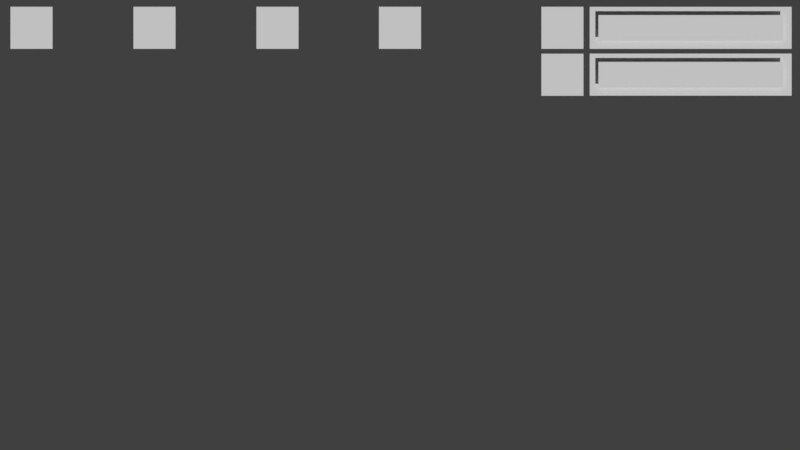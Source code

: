 # Source: ScnHud.blend  (saved by Blender 2.79.0; exported with 4.5.12 LTS)
import bpy
from mathutils import Matrix  # noqa: F401  (used for matrix-valued properties, if any)

bpy.ops.wm.read_factory_settings(use_empty=True)
scene = bpy.context.scene
scene.name = 'ScnHud'

# ---- collections
col_collection_1 = bpy.data.collections.new('Collection 1'); scene.collection.children.link(col_collection_1)
col_guitext = bpy.data.collections.new('GuiText')  # instanced only; not linked into the scene
col_guibutton = bpy.data.collections.new('GuiButton')  # instanced only; not linked into the scene

# ---- materials (node trees are filled in below, after node groups)
mat_iconstatus = bpy.data.materials.new('IconStatus')
mat_iconstatus.alpha_threshold = 0.0
mat_iconstatus.use_transparent_shadow = False
mat_iconstatus.roughness = 0.5
mat_iconstatus.specular_intensity = 0.0
mat_solidcolor = bpy.data.materials.new('SolidColor')
mat_solidcolor.alpha_threshold = 0.0
mat_solidcolor.use_transparent_shadow = False
mat_solidcolor.roughness = 0.5
mat_solidcolor.specular_intensity = 0.0
mat_iconportraits = bpy.data.materials.new('IconPortraits')
mat_iconportraits.alpha_threshold = 0.0
mat_iconportraits.use_transparent_shadow = False
mat_iconportraits.roughness = 0.5
mat_iconportraits.specular_intensity = 0.0

# ---- material node trees

# ---- world
world_world = bpy.data.worlds.new('World'); scene.world = world_world
world_world.color = (0.05088, 0.05088, 0.05088)
world_world.use_sun_shadow = False
world_world.sun_shadow_jitter_overblur = 0.0
world_world.cycles.sampling_method = 'MANUAL'

# ---- cameras
cam_camera = bpy.data.cameras.new('Camera')
cam_camera.type = 'ORTHO'
cam_camera.clip_end = 100.0
cam_camera.lens = 55.0
cam_camera.sensor_width = 32.0
cam_camera.sensor_height = 18.0
cam_camera.ortho_scale = 19.7
cam_camera.display_size = 2.0
cam_camera.dof.focus_distance = 0.0
cam_camera.dof.aperture_fstop = 128.0
cam_camera.dof.aperture_blades = 6

# ---- meshes
me_statusammo = bpy.data.meshes.new('StatusAmmo')
me_statusammo.from_pydata([(-0.5157, -0.5157, 0.0), (0.5157, -0.5157, 0.0), (-0.5157, 0.5157, 0.0), (0.5157, 0.5157, 0.0)], [], [(0, 1, 3, 2)])
_uv = me_statusammo.uv_layers.new(name='UVMap')
_uv.uv.foreach_set('vector', [0.2519, 0.0, 0.5019, 0.0, 0.5019, 1.0, 0.2519, 1.0])
me_statusammo.materials.append(mat_iconstatus)
me_statusammo.use_remesh_preserve_volume = False
me_statusammo.use_remesh_preserve_attributes = False
me_statusammo.use_mirror_vertex_groups = False
me_statusammo.update()
me_statusfuel = bpy.data.meshes.new('StatusFuel')
me_statusfuel.from_pydata([(-0.5157, -0.5157, 0.0), (0.5157, -0.5157, 0.0), (-0.5157, 0.5157, 0.0), (0.5157, 0.5157, 0.0)], [], [(0, 1, 3, 2)])
_uv = me_statusfuel.uv_layers.new(name='UVMap')
_uv.uv.foreach_set('vector', [0.5009, 0.0, 0.7509, 0.0, 0.7509, 1.0, 0.5009, 1.0])
me_statusfuel.materials.append(mat_iconstatus)
me_statusfuel.use_remesh_preserve_volume = False
me_statusfuel.use_remesh_preserve_attributes = False
me_statusfuel.use_mirror_vertex_groups = False
me_statusfuel.update()
me_statusbar = bpy.data.meshes.new('StatusBar')
me_statusbar.from_pydata([(1.192e-07, -0.3179, 0.0), (4.553, -0.3179, 0.0), (1.192e-07, 0.3179, 0.0), (4.553, 0.3179, 0.0)], [], [(0, 1, 3, 2)])
me_statusbar.materials.append(mat_solidcolor)
me_statusbar.use_remesh_preserve_volume = False
me_statusbar.use_remesh_preserve_attributes = False
me_statusbar.use_mirror_vertex_groups = False
me_statusbar.update()
me_statusbarframe = bpy.data.meshes.new('StatusBarFrame')
me_statusbarframe.from_pydata([(2.98e-08, -0.5157, 0.0), (4.949, -0.5157, 0.0), (2.98e-08, 0.5157, 0.0), (4.949, 0.5157, 0.0), (0.3438, -0.5157, 0.0), (4.605, -0.5157, 0.0), (4.605, 0.5157, 0.0), (0.3438, 0.5157, 0.0)], [], [(5, 1, 3, 6), (0, 4, 7, 2), (4, 5, 6, 7)])
_uv = me_statusbarframe.uv_layers.new(name='UVMap')
_uv.uv.foreach_set('vector', [0.9158, 0.0, 0.9991, 0.0, 0.9991, 1.0, 0.9158, 1.0, 0.7491, 0.0, 0.8324, 0.0, 0.8324, 1.0, 0.7491, 1.0, 0.8324, 0.0, 0.9158, 0.0, 0.9158, 1.0, 0.8324, 1.0])
me_statusbarframe.materials.append(mat_iconstatus)
me_statusbarframe.use_remesh_preserve_volume = False
me_statusbarframe.use_remesh_preserve_attributes = False
me_statusbarframe.use_mirror_vertex_groups = False
me_statusbarframe.update()
me_statuslife = bpy.data.meshes.new('StatusLife')
me_statuslife.from_pydata([(-0.5157, -0.5157, 0.0), (0.5157, -0.5157, 0.0), (-0.5157, 0.5157, 0.0), (0.5157, 0.5157, 0.0)], [], [(0, 1, 3, 2)])
_uv = me_statuslife.uv_layers.new(name='UVMap')
_uv.uv.foreach_set('vector', [0.002272, 0.0, 0.2523, 0.0, 0.2523, 1.0, 0.002272, 1.0])
me_statuslife.materials.append(mat_iconstatus)
me_statuslife.use_remesh_preserve_volume = False
me_statuslife.use_remesh_preserve_attributes = False
me_statuslife.use_mirror_vertex_groups = False
me_statuslife.update()
me_menuframe = bpy.data.meshes.new('MenuFrame')
me_menuframe.from_pydata([(-10.09, -5.684, 0.0), (10.09, -5.684, 0.0), (-10.09, 5.684, 0.0), (10.09, 5.684, 0.0)], [], [(1, 2, 0), (1, 3, 2)])
me_menuframe.use_remesh_preserve_volume = False
me_menuframe.use_remesh_preserve_attributes = False
me_menuframe.use_mirror_vertex_groups = False
me_menuframe.update()
me_portraitenemy = bpy.data.meshes.new('PortraitEnemy')
me_portraitenemy.from_pydata([(-0.5157, -0.5157, 0.0), (0.5157, -0.5157, 0.0), (-0.5157, 0.5157, 0.0), (0.5157, 0.5157, 0.0)], [], [(0, 1, 3, 2)])
_uv = me_portraitenemy.uv_layers.new(name='UVMap')
_uv.uv.foreach_set('vector', [0.6672, 0.01712, 0.9921, 0.01712, 0.9921, 0.991, 0.6672, 0.991])
me_portraitenemy.materials.append(mat_iconportraits)
me_portraitenemy.use_remesh_preserve_volume = False
me_portraitenemy.use_remesh_preserve_attributes = False
me_portraitenemy.use_mirror_vertex_groups = False
me_portraitenemy.update()
me_portraithostage = bpy.data.meshes.new('PortraitHostage')
me_portraithostage.from_pydata([(-0.5157, -0.5157, 0.0), (0.5157, -0.5157, 0.0), (-0.5157, 0.5157, 0.0), (0.5157, 0.5157, 0.0)], [], [(0, 1, 3, 2)])
_uv = me_portraithostage.uv_layers.new(name='UVMap')
_uv.uv.foreach_set('vector', [0.3377, 0.01712, 0.6625, 0.01712, 0.6625, 0.991, 0.3377, 0.991])
me_portraithostage.materials.append(mat_iconportraits)
me_portraithostage.use_remesh_preserve_volume = False
me_portraithostage.use_remesh_preserve_attributes = False
me_portraithostage.use_mirror_vertex_groups = False
me_portraithostage.update()
me_portraitally = bpy.data.meshes.new('PortraitAlly')
me_portraitally.from_pydata([(-0.5157, -0.5157, 0.0), (0.5157, -0.5157, 0.0), (-0.5157, 0.5157, 0.0), (0.5157, 0.5157, 0.0)], [], [(0, 1, 3, 2)])
_uv = me_portraitally.uv_layers.new(name='UVMap')
_uv.uv.foreach_set('vector', [0.007431, 0.01712, 0.3323, 0.01712, 0.3323, 0.991, 0.007431, 0.991])
me_portraitally.materials.append(mat_iconportraits)
me_portraitally.use_remesh_preserve_volume = False
me_portraitally.use_remesh_preserve_attributes = False
me_portraitally.use_mirror_vertex_groups = False
me_portraitally.update()

# ---- objects
ob_statusfuel = bpy.data.objects.new('StatusFuel', me_statusammo)
ob_lblenemieskilled_002 = bpy.data.objects.new('LblEnemiesKilled.002', None)
ob_statusammo = bpy.data.objects.new('StatusAmmo', me_statusfuel)
ob_statusbarfuel = bpy.data.objects.new('StatusBarFuel', me_statusbar)
ob_statusbarframefuel = bpy.data.objects.new('StatusBarFrameFuel', me_statusbarframe)
ob_statuslife = bpy.data.objects.new('StatusLife', me_statuslife)
ob_statusbarframelife = bpy.data.objects.new('StatusBarFrameLife', me_statusbarframe)
ob_statusbarlife = bpy.data.objects.new('StatusBarLife', me_statusbar)
ob_framequit = bpy.data.objects.new('FrameQuit', me_menuframe)
ob_framepause = bpy.data.objects.new('FramePause', me_menuframe)
ob_btnquitno_002 = bpy.data.objects.new('BtnQuitNo.002', None)
ob_lblquitconfirm_001 = bpy.data.objects.new('LblQuitConfirm.001', None)
ob_btnquityes_001 = bpy.data.objects.new('BtnQuitYes.001', None)
ob_btnquitno_001 = bpy.data.objects.new('BtnQuitNo.001', None)
ob_portraitenemy = bpy.data.objects.new('PortraitEnemy', me_portraitenemy)
ob_lblenemieskilled = bpy.data.objects.new('LblEnemiesKilled', None)
ob_portraithostage = bpy.data.objects.new('PortraitHostage', me_portraithostage)
ob_lblhostagessaved = bpy.data.objects.new('LblHostagesSaved', None)
ob_portraitally = bpy.data.objects.new('PortraitAlly', me_portraitally)
ob_lblalliesalive = bpy.data.objects.new('LblAlliesAlive', None)
ob_camera = bpy.data.objects.new('Camera', cam_camera)
ob_framehud = bpy.data.objects.new('FrameHud', me_menuframe)
ob_btnquitno = bpy.data.objects.new('BtnQuitNo', None)
ob_btnquityes = bpy.data.objects.new('BtnQuitYes', None)
ob_lblquitconfirm = bpy.data.objects.new('LblQuitConfirm', None)

# ---- transforms, parenting, visibility, modifiers, constraints
ob_statusfuel.location = (0.0, 4.856, 0.0)
ob_statusfuel.scale = (1.005, 1.005, 1.005)
ob_statusfuel.lineart.crease_threshold = 0.0
ob_lblenemieskilled_002.parent = ob_statusfuel
ob_lblenemieskilled_002.matrix_parent_inverse = Matrix(((0.9949, 0.0, 0.0, -6.979), (0.0, 0.9949, 0.0, -2.587), (0.0, 0.0, 0.9949, -0.0), (0.0, 0.0, 0.0, 1.0)))
ob_lblenemieskilled_002.location = (7.515, 3.1, 0.0)
ob_lblenemieskilled_002.scale = (0.53, 0.53, 0.53)
ob_lblenemieskilled_002.empty_image_offset = (0.0, 0.0)
ob_lblenemieskilled_002.show_instancer_for_render = False
ob_lblenemieskilled_002.instance_type = 'COLLECTION'
ob_lblenemieskilled_002.lineart.crease_threshold = 0.0
ob_statusammo.location = (4.0, 3.7, 0.0)
ob_statusammo.scale = (1.005, 1.005, 1.005)
ob_statusammo.lineart.crease_threshold = 0.0
ob_statusbarfuel.parent = ob_statusammo
ob_statusbarfuel.matrix_parent_inverse = Matrix(((0.9949, 0.0, 0.0, -5.226), (0.0, 0.9949, 0.0, -3.781), (0.0, 0.0, 0.9949, -0.0), (0.0, 0.0, 0.0, 1.0)))
ob_statusbarfuel.location = (6.139, 3.8, 0.1)
ob_statusbarfuel.color = (0.0, 1.0, 0.0, 1.0)
ob_statusbarfuel.lineart.crease_threshold = 0.0
ob_statusbarframefuel.parent = ob_statusammo
ob_statusbarframefuel.matrix_parent_inverse = Matrix(((0.9949, 0.0, 0.0, -5.226), (0.0, 0.9949, 0.0, -3.781), (0.0, 0.0, 0.9949, -0.0), (0.0, 0.0, 0.0, 1.0)))
ob_statusbarframefuel.location = (5.924, 3.803, 0.0)
ob_statusbarframefuel.scale = (1.005, 1.005, 1.005)
ob_statusbarframefuel.lineart.crease_threshold = 0.0
ob_statuslife.location = (4.0, 4.856, 0.0)
ob_statuslife.scale = (1.005, 1.005, 1.005)
ob_statuslife.lineart.crease_threshold = 0.0
ob_statusbarframelife.parent = ob_statuslife
ob_statusbarframelife.matrix_parent_inverse = Matrix(((0.9949, 0.0, 0.0, -0.9778), (0.0, 0.9949, 0.0, -4.832), (0.0, 0.0, 0.9949, -0.0), (0.0, 0.0, 0.0, 1.0)))
ob_statusbarframelife.location = (1.654, 4.856, 0.0)
ob_statusbarframelife.scale = (1.005, 1.005, 1.005)
ob_statusbarframelife.lineart.crease_threshold = 0.0
ob_statusbarlife.parent = ob_statuslife
ob_statusbarlife.matrix_parent_inverse = Matrix(((0.9949, 0.0, 0.0, -0.9778), (0.0, 0.9949, 0.0, -4.832), (0.0, 0.0, 0.9949, -0.0), (0.0, 0.0, 0.0, 1.0)))
ob_statusbarlife.location = (1.869, 4.853, 0.1)
ob_statusbarlife.color = (0.0, 1.0, 0.0, 1.0)
ob_statusbarlife.lineart.crease_threshold = 0.0
ob_framequit.location = (20.0, -20.0, 0.0)
ob_framequit.hide_render = True
ob_framequit.display_type = 'WIRE'
ob_framequit.show_name = True
ob_framequit.show_wire = True
ob_framequit.show_all_edges = True
ob_framequit.lineart.crease_threshold = 0.0
ob_framepause.location = (20.0, 0.0, 0.0)
ob_framepause.hide_render = True
ob_framepause.display_type = 'WIRE'
ob_framepause.show_name = True
ob_framepause.show_wire = True
ob_framepause.show_all_edges = True
ob_framepause.lineart.crease_threshold = 0.0
ob_btnquitno_002.location = (15.35, -1.757, 0.0)
ob_btnquitno_002.empty_image_offset = (0.0, 0.0)
ob_btnquitno_002.show_instancer_for_render = False
ob_btnquitno_002.instance_type = 'COLLECTION'
ob_btnquitno_002.lineart.crease_threshold = 0.0
ob_lblquitconfirm_001.location = (13.36, 2.09, 0.0)
ob_lblquitconfirm_001.empty_image_offset = (0.0, 0.0)
ob_lblquitconfirm_001.show_instancer_for_render = False
ob_lblquitconfirm_001.instance_type = 'COLLECTION'
ob_lblquitconfirm_001.lineart.crease_threshold = 0.0
ob_btnquityes_001.location = (15.35, 0.2433, 0.0)
ob_btnquityes_001.empty_image_offset = (0.0, 0.0)
ob_btnquityes_001.show_instancer_for_render = False
ob_btnquityes_001.instance_type = 'COLLECTION'
ob_btnquityes_001.lineart.crease_threshold = 0.0
ob_btnquitno_001.location = (15.35, -0.7567, 0.0)
ob_btnquitno_001.empty_image_offset = (0.0, 0.0)
ob_btnquitno_001.show_instancer_for_render = False
ob_btnquitno_001.instance_type = 'COLLECTION'
ob_btnquitno_001.lineart.crease_threshold = 0.0
ob_portraitenemy.location = (-3.017, 4.856, 0.0)
ob_portraitenemy.scale = (1.005, 1.005, 1.005)
ob_portraitenemy.lineart.crease_threshold = 0.0
ob_lblenemieskilled.parent = ob_portraitenemy
ob_lblenemieskilled.matrix_parent_inverse = Matrix(((0.9949, 0.0, 0.0, 3.4), (-1.44e-07, 0.9949, 0.0, -4.832), (0.0, 0.0, 0.9949, -0.0), (0.0, 0.0, 0.0, 1.0)))
ob_lblenemieskilled.location = (-2.9, 5.373, 0.0)
ob_lblenemieskilled.scale = (0.53, 0.53, 0.53)
ob_lblenemieskilled.empty_image_offset = (0.0, 0.0)
ob_lblenemieskilled.show_instancer_for_render = False
ob_lblenemieskilled.instance_type = 'COLLECTION'
ob_lblenemieskilled.lineart.crease_threshold = 0.0
ob_portraithostage.location = (-6.046, 4.856, 0.0)
ob_portraithostage.scale = (1.005, 1.005, 1.005)
ob_portraithostage.lineart.crease_threshold = 0.0
ob_lblhostagessaved.parent = ob_portraithostage
ob_lblhostagessaved.matrix_parent_inverse = Matrix(((0.9949, 0.0, 0.0, 6.214), (5.96e-08, 0.9949, 0.0, -4.832), (0.0, 0.0, 0.9949, 0.0), (0.0, 0.0, 0.0, 1.0)))
ob_lblhostagessaved.location = (-5.747, 5.373, 0.0)
ob_lblhostagessaved.scale = (0.53, 0.53, 0.53)
ob_lblhostagessaved.empty_image_offset = (0.0, 0.0)
ob_lblhostagessaved.show_instancer_for_render = False
ob_lblhostagessaved.instance_type = 'COLLECTION'
ob_lblhostagessaved.lineart.crease_threshold = 0.0
ob_portraitally.location = (-9.074, 4.856, 0.0)
ob_portraitally.scale = (1.005, 1.005, 1.005)
ob_portraitally.lineart.crease_threshold = 0.0
ob_lblalliesalive.parent = ob_portraitally
ob_lblalliesalive.matrix_parent_inverse = Matrix(((0.9949, 0.0, 0.0, 9.028), (5.96e-08, 0.9949, 0.0, -4.832), (0.0, 0.0, 0.9949, 0.0), (0.0, 0.0, 0.0, 1.0)))
ob_lblalliesalive.location = (-8.564, 5.373, 0.0)
ob_lblalliesalive.scale = (0.53, 0.53, 0.53)
ob_lblalliesalive.empty_image_offset = (0.0, 0.0)
ob_lblalliesalive.show_instancer_for_render = False
ob_lblalliesalive.instance_type = 'COLLECTION'
ob_lblalliesalive.lineart.crease_threshold = 0.0
ob_camera.location = (0.0, 0.0, 10.0)
ob_camera.lineart.crease_threshold = 0.0
ob_framehud.location = (0.0, 0.0, 0.0)
ob_framehud.hide_render = True
ob_framehud.display_type = 'WIRE'
ob_framehud.show_name = True
ob_framehud.show_wire = True
ob_framehud.show_all_edges = True
ob_framehud.lineart.crease_threshold = 0.0
ob_btnquitno.location = (15.35, -21.33, 0.0)
ob_btnquitno.empty_image_offset = (0.0, 0.0)
ob_btnquitno.show_instancer_for_render = False
ob_btnquitno.instance_type = 'COLLECTION'
ob_btnquitno.lineart.crease_threshold = 0.0
ob_btnquityes.location = (15.35, -20.33, 0.0)
ob_btnquityes.empty_image_offset = (0.0, 0.0)
ob_btnquityes.show_instancer_for_render = False
ob_btnquityes.instance_type = 'COLLECTION'
ob_btnquityes.lineart.crease_threshold = 0.0
ob_lblquitconfirm.location = (13.36, -17.91, 0.0)
ob_lblquitconfirm.empty_image_offset = (0.0, 0.0)
ob_lblquitconfirm.show_instancer_for_render = False
ob_lblquitconfirm.instance_type = 'COLLECTION'
ob_lblquitconfirm.lineart.crease_threshold = 0.0
ob_lblenemieskilled_002.instance_collection = col_guitext
ob_btnquitno_002.instance_collection = col_guibutton
ob_lblquitconfirm_001.instance_collection = col_guitext
ob_btnquityes_001.instance_collection = col_guibutton
ob_btnquitno_001.instance_collection = col_guibutton
ob_lblenemieskilled.instance_collection = col_guitext
ob_lblhostagessaved.instance_collection = col_guitext
ob_lblalliesalive.instance_collection = col_guitext
ob_btnquitno.instance_collection = col_guibutton
ob_btnquityes.instance_collection = col_guibutton
ob_lblquitconfirm.instance_collection = col_guitext

# ---- collection membership
col_collection_1.objects.link(ob_statusfuel)
col_collection_1.objects.link(ob_lblenemieskilled_002)
col_collection_1.objects.link(ob_statusammo)
col_collection_1.objects.link(ob_statusbarfuel)
col_collection_1.objects.link(ob_statusbarframefuel)
col_collection_1.objects.link(ob_statuslife)
col_collection_1.objects.link(ob_statusbarframelife)
col_collection_1.objects.link(ob_statusbarlife)
col_collection_1.objects.link(ob_framequit)
col_collection_1.objects.link(ob_framepause)
col_collection_1.objects.link(ob_btnquitno_002)
col_collection_1.objects.link(ob_lblquitconfirm_001)
col_collection_1.objects.link(ob_btnquityes_001)
col_collection_1.objects.link(ob_btnquitno_001)
col_collection_1.objects.link(ob_portraitenemy)
col_collection_1.objects.link(ob_lblenemieskilled)
col_collection_1.objects.link(ob_portraithostage)
col_collection_1.objects.link(ob_lblhostagessaved)
col_collection_1.objects.link(ob_portraitally)
col_collection_1.objects.link(ob_lblalliesalive)
col_collection_1.objects.link(ob_camera)
col_collection_1.objects.link(ob_framehud)
col_collection_1.objects.link(ob_btnquitno)
col_collection_1.objects.link(ob_btnquityes)
col_collection_1.objects.link(ob_lblquitconfirm)

# ---- scene / render settings (as saved in the file)
scene.camera = ob_camera
scene.frame_start = 1; scene.frame_end = 250; scene.frame_set(0)
scene.render.engine = 'BLENDER_EEVEE_NEXT'
scene.render.resolution_x = 1280
scene.render.resolution_y = 720
scene.render.resolution_percentage = 50
scene.render.dither_intensity = 0.0
scene.cycles.use_denoising = False
scene.cycles.samples = 128
scene.cycles.sampling_pattern = 'TABULATED_SOBOL'
scene.cycles.use_adaptive_sampling = False
scene.cycles.use_light_tree = False
scene.cycles.blur_glossy = 0.0
scene.cycles.sample_clamp_indirect = 0.0
scene.view_settings.view_transform = 'Standard'
bpy.context.view_layer.update()

# ---- added for rendering (the .blend has no usable light): sun
light_auto_sun = bpy.data.lights.new('AutoSun', 'SUN')
light_auto_sun.energy = 3.0
light_auto_sun.angle = 0.0523599
ob_auto_sun = bpy.data.objects.new('AutoSun', light_auto_sun)
scene.collection.objects.link(ob_auto_sun)
ob_auto_sun.rotation_euler = (0.872665, 0.174533, 0.523599)
bpy.context.view_layer.update()
